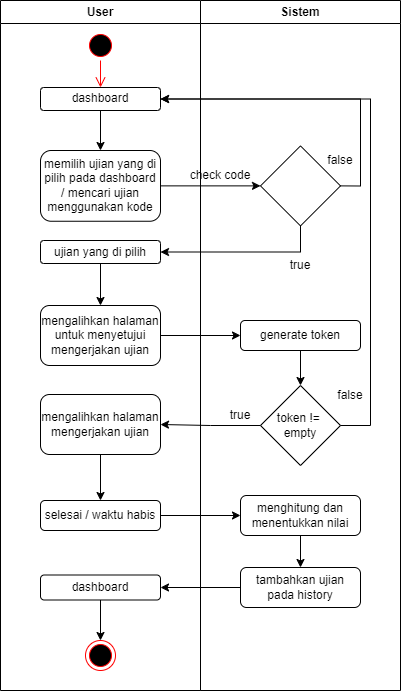

The diagram above was exported from draw.io. Its source (the exported page's mxGraphModel, read from the mxfile embedded in the PNG):
<mxGraphModel dx="1890" dy="975" grid="1" gridSize="10" guides="1" tooltips="1" connect="1" arrows="1" fold="1" page="1" pageScale="1" pageWidth="827" pageHeight="1169" math="0" shadow="0">
  <root>
    <mxCell id="0" />
    <mxCell id="1" parent="0" />
    <mxCell id="2z2ZdZCOG0LI9QCQY19l-2" value="User" style="swimlane;whiteSpace=wrap;html=1;" vertex="1" parent="1">
      <mxGeometry x="330" y="210" width="200" height="690" as="geometry" />
    </mxCell>
    <mxCell id="2z2ZdZCOG0LI9QCQY19l-3" value="" style="ellipse;html=1;shape=startState;fillColor=#000000;strokeColor=#ff0000;" vertex="1" parent="2z2ZdZCOG0LI9QCQY19l-2">
      <mxGeometry x="85" y="30" width="30" height="30" as="geometry" />
    </mxCell>
    <mxCell id="2z2ZdZCOG0LI9QCQY19l-4" value="" style="edgeStyle=orthogonalEdgeStyle;html=1;verticalAlign=bottom;endArrow=open;endSize=8;strokeColor=#ff0000;rounded=0;entryX=0.5;entryY=0;entryDx=0;entryDy=0;" edge="1" parent="2z2ZdZCOG0LI9QCQY19l-2" source="2z2ZdZCOG0LI9QCQY19l-3" target="2z2ZdZCOG0LI9QCQY19l-5">
      <mxGeometry relative="1" as="geometry">
        <mxPoint x="100" y="80" as="targetPoint" />
      </mxGeometry>
    </mxCell>
    <mxCell id="2z2ZdZCOG0LI9QCQY19l-5" value="dashboard" style="rounded=1;whiteSpace=wrap;html=1;" vertex="1" parent="2z2ZdZCOG0LI9QCQY19l-2">
      <mxGeometry x="40" y="87" width="120" height="23" as="geometry" />
    </mxCell>
    <mxCell id="2z2ZdZCOG0LI9QCQY19l-6" style="edgeStyle=orthogonalEdgeStyle;rounded=0;orthogonalLoop=1;jettySize=auto;html=1;exitX=0.5;exitY=1;exitDx=0;exitDy=0;entryX=0.5;entryY=0;entryDx=0;entryDy=0;" edge="1" parent="2z2ZdZCOG0LI9QCQY19l-2" source="2z2ZdZCOG0LI9QCQY19l-5" target="2z2ZdZCOG0LI9QCQY19l-7">
      <mxGeometry relative="1" as="geometry">
        <mxPoint x="100" y="162" as="sourcePoint" />
      </mxGeometry>
    </mxCell>
    <mxCell id="2z2ZdZCOG0LI9QCQY19l-7" value="memilih ujian yang di pilih pada dashboard / mencari ujian menggunakan kode" style="rounded=1;whiteSpace=wrap;html=1;" vertex="1" parent="2z2ZdZCOG0LI9QCQY19l-2">
      <mxGeometry x="40" y="150" width="120" height="70.75" as="geometry" />
    </mxCell>
    <mxCell id="2z2ZdZCOG0LI9QCQY19l-23" style="edgeStyle=orthogonalEdgeStyle;rounded=0;orthogonalLoop=1;jettySize=auto;html=1;exitX=0.5;exitY=1;exitDx=0;exitDy=0;entryX=0.5;entryY=0;entryDx=0;entryDy=0;" edge="1" parent="2z2ZdZCOG0LI9QCQY19l-2" source="2z2ZdZCOG0LI9QCQY19l-13" target="2z2ZdZCOG0LI9QCQY19l-14">
      <mxGeometry relative="1" as="geometry" />
    </mxCell>
    <mxCell id="2z2ZdZCOG0LI9QCQY19l-13" value="ujian yang di pilih" style="rounded=1;whiteSpace=wrap;html=1;" vertex="1" parent="2z2ZdZCOG0LI9QCQY19l-2">
      <mxGeometry x="40" y="240" width="120" height="23" as="geometry" />
    </mxCell>
    <mxCell id="2z2ZdZCOG0LI9QCQY19l-14" value="mengalihkan halaman untuk menyetujui mengerjakan ujian" style="rounded=1;whiteSpace=wrap;html=1;" vertex="1" parent="2z2ZdZCOG0LI9QCQY19l-2">
      <mxGeometry x="40" y="305" width="120" height="60" as="geometry" />
    </mxCell>
    <mxCell id="2z2ZdZCOG0LI9QCQY19l-24" style="edgeStyle=orthogonalEdgeStyle;rounded=0;orthogonalLoop=1;jettySize=auto;html=1;exitX=0.5;exitY=1;exitDx=0;exitDy=0;entryX=0.5;entryY=0;entryDx=0;entryDy=0;" edge="1" parent="2z2ZdZCOG0LI9QCQY19l-2" source="2z2ZdZCOG0LI9QCQY19l-17" target="2z2ZdZCOG0LI9QCQY19l-15">
      <mxGeometry relative="1" as="geometry" />
    </mxCell>
    <mxCell id="2z2ZdZCOG0LI9QCQY19l-17" value="mengalihkan halaman mengerjakan ujian" style="rounded=1;whiteSpace=wrap;html=1;" vertex="1" parent="2z2ZdZCOG0LI9QCQY19l-2">
      <mxGeometry x="40" y="394" width="120" height="60" as="geometry" />
    </mxCell>
    <mxCell id="2z2ZdZCOG0LI9QCQY19l-15" value="selesai / waktu habis" style="rounded=1;whiteSpace=wrap;html=1;" vertex="1" parent="2z2ZdZCOG0LI9QCQY19l-2">
      <mxGeometry x="40" y="500" width="120" height="30" as="geometry" />
    </mxCell>
    <mxCell id="2z2ZdZCOG0LI9QCQY19l-35" style="edgeStyle=orthogonalEdgeStyle;rounded=0;orthogonalLoop=1;jettySize=auto;html=1;exitX=0.5;exitY=1;exitDx=0;exitDy=0;entryX=0.5;entryY=0;entryDx=0;entryDy=0;" edge="1" parent="2z2ZdZCOG0LI9QCQY19l-2" source="2z2ZdZCOG0LI9QCQY19l-16" target="2z2ZdZCOG0LI9QCQY19l-10">
      <mxGeometry relative="1" as="geometry" />
    </mxCell>
    <mxCell id="2z2ZdZCOG0LI9QCQY19l-16" value="dashboard" style="rounded=1;whiteSpace=wrap;html=1;" vertex="1" parent="2z2ZdZCOG0LI9QCQY19l-2">
      <mxGeometry x="40" y="574.5" width="120" height="25" as="geometry" />
    </mxCell>
    <mxCell id="2z2ZdZCOG0LI9QCQY19l-10" value="" style="ellipse;html=1;shape=endState;fillColor=#000000;strokeColor=#ff0000;" vertex="1" parent="2z2ZdZCOG0LI9QCQY19l-2">
      <mxGeometry x="85" y="640" width="30" height="30" as="geometry" />
    </mxCell>
    <mxCell id="2z2ZdZCOG0LI9QCQY19l-8" value="Sistem" style="swimlane;whiteSpace=wrap;html=1;" vertex="1" parent="1">
      <mxGeometry x="530" y="210" width="200" height="690" as="geometry" />
    </mxCell>
    <mxCell id="2z2ZdZCOG0LI9QCQY19l-29" style="edgeStyle=orthogonalEdgeStyle;rounded=0;orthogonalLoop=1;jettySize=auto;html=1;exitX=0.5;exitY=1;exitDx=0;exitDy=0;entryX=0.5;entryY=0;entryDx=0;entryDy=0;" edge="1" parent="2z2ZdZCOG0LI9QCQY19l-8" source="2z2ZdZCOG0LI9QCQY19l-9" target="2z2ZdZCOG0LI9QCQY19l-19">
      <mxGeometry relative="1" as="geometry" />
    </mxCell>
    <mxCell id="2z2ZdZCOG0LI9QCQY19l-9" value="generate token" style="rounded=1;whiteSpace=wrap;html=1;" vertex="1" parent="2z2ZdZCOG0LI9QCQY19l-8">
      <mxGeometry x="40" y="320" width="120" height="30" as="geometry" />
    </mxCell>
    <mxCell id="2z2ZdZCOG0LI9QCQY19l-18" value="" style="rhombus;whiteSpace=wrap;html=1;" vertex="1" parent="2z2ZdZCOG0LI9QCQY19l-8">
      <mxGeometry x="60" y="145.38" width="80" height="80" as="geometry" />
    </mxCell>
    <mxCell id="2z2ZdZCOG0LI9QCQY19l-19" value="token !=&amp;nbsp;&lt;br&gt;empty" style="rhombus;whiteSpace=wrap;html=1;" vertex="1" parent="2z2ZdZCOG0LI9QCQY19l-8">
      <mxGeometry x="60" y="385" width="80" height="80" as="geometry" />
    </mxCell>
    <mxCell id="2z2ZdZCOG0LI9QCQY19l-20" value="menghitung dan menentukkan nilai" style="rounded=1;whiteSpace=wrap;html=1;" vertex="1" parent="2z2ZdZCOG0LI9QCQY19l-8">
      <mxGeometry x="40" y="495" width="120" height="40" as="geometry" />
    </mxCell>
    <mxCell id="2z2ZdZCOG0LI9QCQY19l-21" value="tambahkan ujian pada history" style="rounded=1;whiteSpace=wrap;html=1;" vertex="1" parent="2z2ZdZCOG0LI9QCQY19l-8">
      <mxGeometry x="40" y="567" width="120" height="40" as="geometry" />
    </mxCell>
    <mxCell id="2z2ZdZCOG0LI9QCQY19l-33" style="edgeStyle=orthogonalEdgeStyle;rounded=0;orthogonalLoop=1;jettySize=auto;html=1;exitX=0.5;exitY=1;exitDx=0;exitDy=0;entryX=0.5;entryY=0;entryDx=0;entryDy=0;" edge="1" parent="2z2ZdZCOG0LI9QCQY19l-8" source="2z2ZdZCOG0LI9QCQY19l-20" target="2z2ZdZCOG0LI9QCQY19l-21">
      <mxGeometry relative="1" as="geometry" />
    </mxCell>
    <mxCell id="2z2ZdZCOG0LI9QCQY19l-36" value="check code" style="text;html=1;strokeColor=none;fillColor=none;align=center;verticalAlign=middle;whiteSpace=wrap;rounded=0;" vertex="1" parent="2z2ZdZCOG0LI9QCQY19l-8">
      <mxGeometry x="-20" y="160" width="80" height="30" as="geometry" />
    </mxCell>
    <mxCell id="2z2ZdZCOG0LI9QCQY19l-37" value="false" style="text;html=1;strokeColor=none;fillColor=none;align=center;verticalAlign=middle;whiteSpace=wrap;rounded=0;" vertex="1" parent="2z2ZdZCOG0LI9QCQY19l-8">
      <mxGeometry x="100" y="145.38" width="80" height="30" as="geometry" />
    </mxCell>
    <mxCell id="2z2ZdZCOG0LI9QCQY19l-38" value="true" style="text;html=1;strokeColor=none;fillColor=none;align=center;verticalAlign=middle;whiteSpace=wrap;rounded=0;" vertex="1" parent="2z2ZdZCOG0LI9QCQY19l-8">
      <mxGeometry x="60" y="250" width="80" height="30" as="geometry" />
    </mxCell>
    <mxCell id="2z2ZdZCOG0LI9QCQY19l-39" value="false" style="text;html=1;strokeColor=none;fillColor=none;align=center;verticalAlign=middle;whiteSpace=wrap;rounded=0;" vertex="1" parent="2z2ZdZCOG0LI9QCQY19l-8">
      <mxGeometry x="110" y="380" width="80" height="30" as="geometry" />
    </mxCell>
    <mxCell id="2z2ZdZCOG0LI9QCQY19l-40" value="true" style="text;html=1;strokeColor=none;fillColor=none;align=center;verticalAlign=middle;whiteSpace=wrap;rounded=0;" vertex="1" parent="2z2ZdZCOG0LI9QCQY19l-8">
      <mxGeometry y="400" width="80" height="30" as="geometry" />
    </mxCell>
    <mxCell id="2z2ZdZCOG0LI9QCQY19l-25" style="edgeStyle=orthogonalEdgeStyle;rounded=0;orthogonalLoop=1;jettySize=auto;html=1;exitX=1;exitY=0.5;exitDx=0;exitDy=0;entryX=0;entryY=0.5;entryDx=0;entryDy=0;" edge="1" parent="1" source="2z2ZdZCOG0LI9QCQY19l-7" target="2z2ZdZCOG0LI9QCQY19l-18">
      <mxGeometry relative="1" as="geometry" />
    </mxCell>
    <mxCell id="2z2ZdZCOG0LI9QCQY19l-26" style="edgeStyle=orthogonalEdgeStyle;rounded=0;orthogonalLoop=1;jettySize=auto;html=1;exitX=1;exitY=0.5;exitDx=0;exitDy=0;entryX=1;entryY=0.5;entryDx=0;entryDy=0;" edge="1" parent="1" source="2z2ZdZCOG0LI9QCQY19l-18" target="2z2ZdZCOG0LI9QCQY19l-5">
      <mxGeometry relative="1" as="geometry" />
    </mxCell>
    <mxCell id="2z2ZdZCOG0LI9QCQY19l-27" style="edgeStyle=orthogonalEdgeStyle;rounded=0;orthogonalLoop=1;jettySize=auto;html=1;exitX=0.5;exitY=1;exitDx=0;exitDy=0;entryX=1;entryY=0.5;entryDx=0;entryDy=0;" edge="1" parent="1" source="2z2ZdZCOG0LI9QCQY19l-18" target="2z2ZdZCOG0LI9QCQY19l-13">
      <mxGeometry relative="1" as="geometry" />
    </mxCell>
    <mxCell id="2z2ZdZCOG0LI9QCQY19l-28" style="edgeStyle=orthogonalEdgeStyle;rounded=0;orthogonalLoop=1;jettySize=auto;html=1;exitX=1;exitY=0.5;exitDx=0;exitDy=0;entryX=0;entryY=0.5;entryDx=0;entryDy=0;" edge="1" parent="1" source="2z2ZdZCOG0LI9QCQY19l-14" target="2z2ZdZCOG0LI9QCQY19l-9">
      <mxGeometry relative="1" as="geometry" />
    </mxCell>
    <mxCell id="2z2ZdZCOG0LI9QCQY19l-30" style="edgeStyle=orthogonalEdgeStyle;rounded=0;orthogonalLoop=1;jettySize=auto;html=1;exitX=0;exitY=0.5;exitDx=0;exitDy=0;" edge="1" parent="1" source="2z2ZdZCOG0LI9QCQY19l-19" target="2z2ZdZCOG0LI9QCQY19l-17">
      <mxGeometry relative="1" as="geometry" />
    </mxCell>
    <mxCell id="2z2ZdZCOG0LI9QCQY19l-31" style="edgeStyle=orthogonalEdgeStyle;rounded=0;orthogonalLoop=1;jettySize=auto;html=1;exitX=1;exitY=0.5;exitDx=0;exitDy=0;entryX=1;entryY=0.5;entryDx=0;entryDy=0;" edge="1" parent="1" source="2z2ZdZCOG0LI9QCQY19l-19" target="2z2ZdZCOG0LI9QCQY19l-5">
      <mxGeometry relative="1" as="geometry">
        <Array as="points">
          <mxPoint x="700" y="635" />
          <mxPoint x="700" y="309" />
        </Array>
      </mxGeometry>
    </mxCell>
    <mxCell id="2z2ZdZCOG0LI9QCQY19l-32" style="edgeStyle=orthogonalEdgeStyle;rounded=0;orthogonalLoop=1;jettySize=auto;html=1;exitX=1;exitY=0.5;exitDx=0;exitDy=0;entryX=0;entryY=0.5;entryDx=0;entryDy=0;" edge="1" parent="1" source="2z2ZdZCOG0LI9QCQY19l-15" target="2z2ZdZCOG0LI9QCQY19l-20">
      <mxGeometry relative="1" as="geometry" />
    </mxCell>
    <mxCell id="2z2ZdZCOG0LI9QCQY19l-34" style="edgeStyle=orthogonalEdgeStyle;rounded=0;orthogonalLoop=1;jettySize=auto;html=1;exitX=0;exitY=0.5;exitDx=0;exitDy=0;entryX=1;entryY=0.5;entryDx=0;entryDy=0;" edge="1" parent="1" source="2z2ZdZCOG0LI9QCQY19l-21" target="2z2ZdZCOG0LI9QCQY19l-16">
      <mxGeometry relative="1" as="geometry" />
    </mxCell>
  </root>
</mxGraphModel>